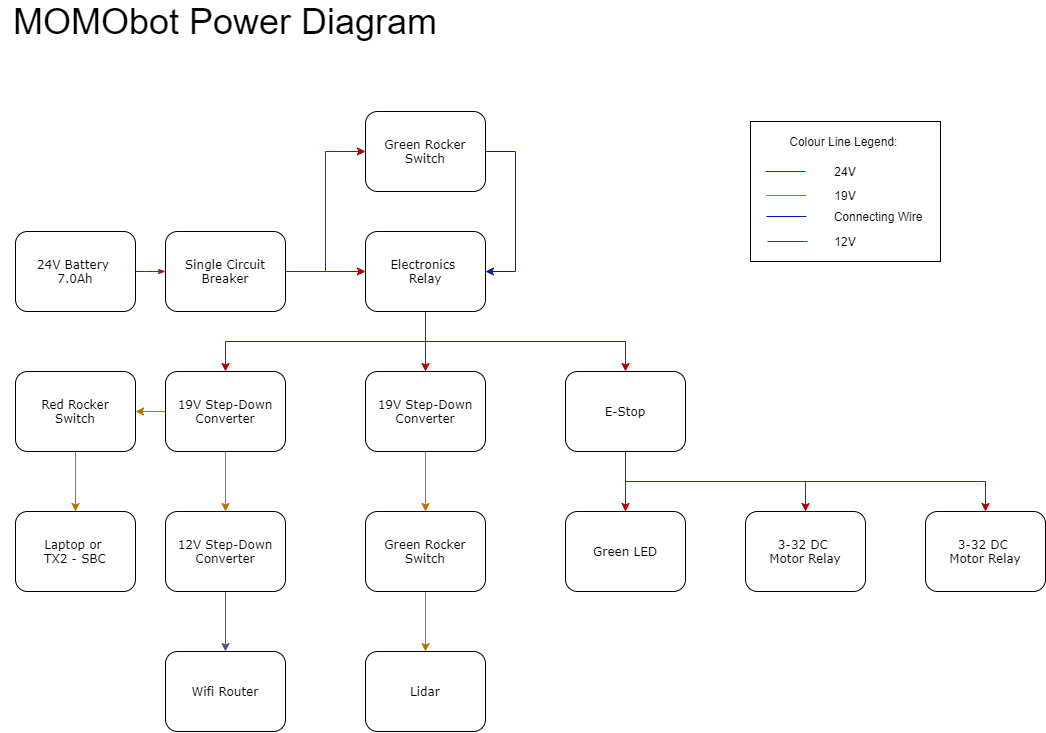

The diagram above was exported from draw.io. Its source (the exported page's mxGraphModel, read from the mxfile embedded in the PNG):
<mxGraphModel dx="1483" dy="829" grid="1" gridSize="10" guides="1" tooltips="1" connect="1" arrows="1" fold="1" page="1" pageScale="1" pageWidth="1169" pageHeight="827" background="#ffffff" math="0" shadow="0">
  <root>
    <mxCell id="0" />
    <mxCell id="1" parent="0" />
    <mxCell id="17ea667e15c223fc-28" style="edgeStyle=orthogonalEdgeStyle;rounded=1;html=1;labelBackgroundColor=none;startArrow=none;startFill=0;startSize=5;endArrow=classicThin;endFill=1;endSize=5;jettySize=auto;orthogonalLoop=1;strokeWidth=1;fontFamily=Verdana;fontSize=8;fillColor=#e51400;strokeColor=#B20000;" parent="1" source="17ea667e15c223fc-1" target="17ea667e15c223fc-2" edge="1">
      <mxGeometry relative="1" as="geometry" />
    </mxCell>
    <mxCell id="17ea667e15c223fc-1" value="24V Battery &lt;br&gt;7.0Ah" style="rounded=1;whiteSpace=wrap;html=1;shadow=0;labelBackgroundColor=none;strokeWidth=1;fontFamily=Verdana;fontSize=12;align=center;" parent="1" vertex="1">
      <mxGeometry x="35" y="280" width="120" height="80" as="geometry" />
    </mxCell>
    <mxCell id="2mwDu78yF5FSOTDI-8ZP-6" value="" style="edgeStyle=orthogonalEdgeStyle;rounded=0;orthogonalLoop=1;jettySize=auto;html=1;fillColor=#e51400;strokeColor=#B20000;" parent="1" source="17ea667e15c223fc-2" target="2mwDu78yF5FSOTDI-8ZP-4" edge="1">
      <mxGeometry relative="1" as="geometry" />
    </mxCell>
    <mxCell id="2mwDu78yF5FSOTDI-8ZP-7" value="" style="edgeStyle=orthogonalEdgeStyle;rounded=0;orthogonalLoop=1;jettySize=auto;html=1;entryX=0;entryY=0.5;entryDx=0;entryDy=0;fillColor=#e51400;strokeColor=#B20000;" parent="1" source="17ea667e15c223fc-2" target="2mwDu78yF5FSOTDI-8ZP-2" edge="1">
      <mxGeometry relative="1" as="geometry">
        <mxPoint x="345" y="230" as="targetPoint" />
      </mxGeometry>
    </mxCell>
    <mxCell id="17ea667e15c223fc-2" value="Single Circuit Breaker" style="rounded=1;whiteSpace=wrap;html=1;shadow=0;labelBackgroundColor=none;strokeWidth=1;fontFamily=Verdana;fontSize=12;align=center;" parent="1" vertex="1">
      <mxGeometry x="185" y="280" width="120" height="80" as="geometry" />
    </mxCell>
    <mxCell id="2mwDu78yF5FSOTDI-8ZP-11" style="edgeStyle=orthogonalEdgeStyle;rounded=0;orthogonalLoop=1;jettySize=auto;html=1;entryX=1;entryY=0.5;entryDx=0;entryDy=0;exitX=1;exitY=0.5;exitDx=0;exitDy=0;fillColor=#0050ef;strokeColor=#001DBC;" parent="1" source="2mwDu78yF5FSOTDI-8ZP-2" target="2mwDu78yF5FSOTDI-8ZP-4" edge="1">
      <mxGeometry relative="1" as="geometry">
        <mxPoint x="545" y="320" as="targetPoint" />
        <Array as="points">
          <mxPoint x="535" y="200" />
          <mxPoint x="535" y="320" />
        </Array>
      </mxGeometry>
    </mxCell>
    <mxCell id="2mwDu78yF5FSOTDI-8ZP-2" value="Green Rocker Switch" style="rounded=1;whiteSpace=wrap;html=1;shadow=0;labelBackgroundColor=none;strokeWidth=1;fontFamily=Verdana;fontSize=12;align=center;" parent="1" vertex="1">
      <mxGeometry x="385" y="160" width="120" height="80" as="geometry" />
    </mxCell>
    <mxCell id="2mwDu78yF5FSOTDI-8ZP-13" value="" style="edgeStyle=orthogonalEdgeStyle;rounded=0;orthogonalLoop=1;jettySize=auto;html=1;fillColor=#e51400;strokeColor=#B20000;" parent="1" source="2mwDu78yF5FSOTDI-8ZP-4" target="2mwDu78yF5FSOTDI-8ZP-12" edge="1">
      <mxGeometry relative="1" as="geometry" />
    </mxCell>
    <mxCell id="2mwDu78yF5FSOTDI-8ZP-4" value="Electronics &lt;br&gt;Relay" style="rounded=1;whiteSpace=wrap;html=1;shadow=0;labelBackgroundColor=none;strokeWidth=1;fontFamily=Verdana;fontSize=12;align=center;" parent="1" vertex="1">
      <mxGeometry x="385" y="280" width="120" height="80" as="geometry" />
    </mxCell>
    <mxCell id="2mwDu78yF5FSOTDI-8ZP-17" value="" style="edgeStyle=orthogonalEdgeStyle;rounded=0;orthogonalLoop=1;jettySize=auto;html=1;fillColor=#e51400;strokeColor=#B20000;" parent="1" source="2mwDu78yF5FSOTDI-8ZP-12" target="2mwDu78yF5FSOTDI-8ZP-16" edge="1">
      <mxGeometry relative="1" as="geometry">
        <Array as="points">
          <mxPoint x="445" y="390" />
          <mxPoint x="645" y="390" />
        </Array>
      </mxGeometry>
    </mxCell>
    <mxCell id="2mwDu78yF5FSOTDI-8ZP-19" value="" style="edgeStyle=orthogonalEdgeStyle;rounded=0;orthogonalLoop=1;jettySize=auto;html=1;fillColor=#e51400;strokeColor=#B20000;" parent="1" source="2mwDu78yF5FSOTDI-8ZP-12" target="2mwDu78yF5FSOTDI-8ZP-18" edge="1">
      <mxGeometry relative="1" as="geometry">
        <Array as="points">
          <mxPoint x="445" y="390" />
          <mxPoint x="245" y="390" />
        </Array>
      </mxGeometry>
    </mxCell>
    <mxCell id="2mwDu78yF5FSOTDI-8ZP-27" value="" style="edgeStyle=orthogonalEdgeStyle;rounded=0;orthogonalLoop=1;jettySize=auto;html=1;fillColor=#f0a30a;strokeColor=#BD7000;" parent="1" source="2mwDu78yF5FSOTDI-8ZP-12" target="2mwDu78yF5FSOTDI-8ZP-26" edge="1">
      <mxGeometry relative="1" as="geometry" />
    </mxCell>
    <mxCell id="2mwDu78yF5FSOTDI-8ZP-12" value="19V Step-Down&lt;br&gt;Converter" style="rounded=1;whiteSpace=wrap;html=1;shadow=0;labelBackgroundColor=none;strokeWidth=1;fontFamily=Verdana;fontSize=12;align=center;" parent="1" vertex="1">
      <mxGeometry x="385" y="420" width="120" height="80" as="geometry" />
    </mxCell>
    <mxCell id="2mwDu78yF5FSOTDI-8ZP-29" value="" style="edgeStyle=orthogonalEdgeStyle;rounded=0;orthogonalLoop=1;jettySize=auto;html=1;fillColor=#f0a30a;strokeColor=#BD7000;" parent="1" source="2mwDu78yF5FSOTDI-8ZP-26" target="2mwDu78yF5FSOTDI-8ZP-28" edge="1">
      <mxGeometry relative="1" as="geometry" />
    </mxCell>
    <mxCell id="2mwDu78yF5FSOTDI-8ZP-26" value="Green Rocker&lt;br&gt;Switch" style="rounded=1;whiteSpace=wrap;html=1;shadow=0;labelBackgroundColor=none;strokeWidth=1;fontFamily=Verdana;fontSize=12;align=center;" parent="1" vertex="1">
      <mxGeometry x="385" y="560" width="120" height="80" as="geometry" />
    </mxCell>
    <mxCell id="2mwDu78yF5FSOTDI-8ZP-28" value="Lidar" style="rounded=1;whiteSpace=wrap;html=1;shadow=0;labelBackgroundColor=none;strokeWidth=1;fontFamily=Verdana;fontSize=12;align=center;" parent="1" vertex="1">
      <mxGeometry x="385" y="700" width="120" height="80" as="geometry" />
    </mxCell>
    <mxCell id="2mwDu78yF5FSOTDI-8ZP-31" value="" style="edgeStyle=orthogonalEdgeStyle;rounded=0;orthogonalLoop=1;jettySize=auto;html=1;fillColor=#f0a30a;strokeColor=#BD7000;" parent="1" source="2mwDu78yF5FSOTDI-8ZP-18" target="2mwDu78yF5FSOTDI-8ZP-30" edge="1">
      <mxGeometry relative="1" as="geometry" />
    </mxCell>
    <mxCell id="2mwDu78yF5FSOTDI-8ZP-35" value="" style="edgeStyle=orthogonalEdgeStyle;rounded=0;orthogonalLoop=1;jettySize=auto;html=1;fillColor=#f0a30a;strokeColor=#BD7000;" parent="1" source="2mwDu78yF5FSOTDI-8ZP-18" target="2mwDu78yF5FSOTDI-8ZP-34" edge="1">
      <mxGeometry relative="1" as="geometry" />
    </mxCell>
    <mxCell id="2mwDu78yF5FSOTDI-8ZP-18" value="19V Step-Down&lt;br&gt;Converter" style="rounded=1;whiteSpace=wrap;html=1;shadow=0;labelBackgroundColor=none;strokeWidth=1;fontFamily=Verdana;fontSize=12;align=center;" parent="1" vertex="1">
      <mxGeometry x="185" y="420" width="120" height="80" as="geometry" />
    </mxCell>
    <mxCell id="2mwDu78yF5FSOTDI-8ZP-37" value="" style="edgeStyle=orthogonalEdgeStyle;rounded=0;orthogonalLoop=1;jettySize=auto;html=1;fillColor=#f0a30a;strokeColor=#BD7000;" parent="1" source="2mwDu78yF5FSOTDI-8ZP-34" target="2mwDu78yF5FSOTDI-8ZP-36" edge="1">
      <mxGeometry relative="1" as="geometry" />
    </mxCell>
    <mxCell id="2mwDu78yF5FSOTDI-8ZP-34" value="Red Rocker&lt;br&gt;Switch" style="rounded=1;whiteSpace=wrap;html=1;shadow=0;labelBackgroundColor=none;strokeWidth=1;fontFamily=Verdana;fontSize=12;align=center;" parent="1" vertex="1">
      <mxGeometry x="35" y="420" width="120" height="80" as="geometry" />
    </mxCell>
    <mxCell id="2mwDu78yF5FSOTDI-8ZP-36" value="Laptop or &lt;br&gt;TX2 - SBC" style="rounded=1;whiteSpace=wrap;html=1;shadow=0;labelBackgroundColor=none;strokeWidth=1;fontFamily=Verdana;fontSize=12;align=center;" parent="1" vertex="1">
      <mxGeometry x="35" y="560" width="120" height="80" as="geometry" />
    </mxCell>
    <mxCell id="2mwDu78yF5FSOTDI-8ZP-33" value="" style="edgeStyle=orthogonalEdgeStyle;rounded=0;orthogonalLoop=1;jettySize=auto;html=1;fillColor=#d0cee2;strokeColor=#56517e;" parent="1" source="2mwDu78yF5FSOTDI-8ZP-30" target="2mwDu78yF5FSOTDI-8ZP-32" edge="1">
      <mxGeometry relative="1" as="geometry" />
    </mxCell>
    <mxCell id="2mwDu78yF5FSOTDI-8ZP-30" value="12V Step-Down&lt;br&gt;Converter" style="rounded=1;whiteSpace=wrap;html=1;shadow=0;labelBackgroundColor=none;strokeWidth=1;fontFamily=Verdana;fontSize=12;align=center;" parent="1" vertex="1">
      <mxGeometry x="185" y="560" width="120" height="80" as="geometry" />
    </mxCell>
    <mxCell id="2mwDu78yF5FSOTDI-8ZP-32" value="Wifi Router" style="rounded=1;whiteSpace=wrap;html=1;shadow=0;labelBackgroundColor=none;strokeWidth=1;fontFamily=Verdana;fontSize=12;align=center;" parent="1" vertex="1">
      <mxGeometry x="185" y="700" width="120" height="80" as="geometry" />
    </mxCell>
    <mxCell id="2mwDu78yF5FSOTDI-8ZP-21" value="" style="edgeStyle=orthogonalEdgeStyle;rounded=0;orthogonalLoop=1;jettySize=auto;html=1;fillColor=#e51400;strokeColor=#B20000;" parent="1" source="2mwDu78yF5FSOTDI-8ZP-16" target="2mwDu78yF5FSOTDI-8ZP-20" edge="1">
      <mxGeometry relative="1" as="geometry" />
    </mxCell>
    <mxCell id="2mwDu78yF5FSOTDI-8ZP-16" value="E-Stop" style="rounded=1;whiteSpace=wrap;html=1;shadow=0;labelBackgroundColor=none;strokeWidth=1;fontFamily=Verdana;fontSize=12;align=center;" parent="1" vertex="1">
      <mxGeometry x="585" y="420" width="120" height="80" as="geometry" />
    </mxCell>
    <mxCell id="2mwDu78yF5FSOTDI-8ZP-23" value="" style="edgeStyle=orthogonalEdgeStyle;rounded=0;orthogonalLoop=1;jettySize=auto;html=1;fillColor=#e51400;strokeColor=#B20000;" parent="1" source="2mwDu78yF5FSOTDI-8ZP-20" target="2mwDu78yF5FSOTDI-8ZP-22" edge="1">
      <mxGeometry relative="1" as="geometry">
        <Array as="points">
          <mxPoint x="645" y="530" />
          <mxPoint x="825" y="530" />
        </Array>
      </mxGeometry>
    </mxCell>
    <mxCell id="2mwDu78yF5FSOTDI-8ZP-20" value="Green LED" style="rounded=1;whiteSpace=wrap;html=1;shadow=0;labelBackgroundColor=none;strokeWidth=1;fontFamily=Verdana;fontSize=12;align=center;" parent="1" vertex="1">
      <mxGeometry x="585" y="560" width="120" height="80" as="geometry" />
    </mxCell>
    <mxCell id="2mwDu78yF5FSOTDI-8ZP-25" value="" style="edgeStyle=orthogonalEdgeStyle;rounded=0;orthogonalLoop=1;jettySize=auto;html=1;fillColor=#e51400;strokeColor=#B20000;" parent="1" source="2mwDu78yF5FSOTDI-8ZP-22" target="2mwDu78yF5FSOTDI-8ZP-24" edge="1">
      <mxGeometry relative="1" as="geometry">
        <Array as="points">
          <mxPoint x="825" y="530" />
          <mxPoint x="1005" y="530" />
        </Array>
      </mxGeometry>
    </mxCell>
    <mxCell id="2mwDu78yF5FSOTDI-8ZP-22" value="3-32 DC &lt;br&gt;Motor Relay" style="rounded=1;whiteSpace=wrap;html=1;shadow=0;labelBackgroundColor=none;strokeWidth=1;fontFamily=Verdana;fontSize=12;align=center;" parent="1" vertex="1">
      <mxGeometry x="765" y="560" width="120" height="80" as="geometry" />
    </mxCell>
    <mxCell id="2mwDu78yF5FSOTDI-8ZP-24" value="3-32 DC &lt;br&gt;Motor Relay" style="rounded=1;whiteSpace=wrap;html=1;shadow=0;labelBackgroundColor=none;strokeWidth=1;fontFamily=Verdana;fontSize=12;align=center;" parent="1" vertex="1">
      <mxGeometry x="945" y="560" width="120" height="80" as="geometry" />
    </mxCell>
    <mxCell id="btsZ2_5Rijpoj1StgvKS-5" value="" style="endArrow=none;html=1;fillColor=#e51400;strokeColor=#B20000;" edge="1" parent="1">
      <mxGeometry width="50" height="50" relative="1" as="geometry">
        <mxPoint x="825" y="220" as="sourcePoint" />
        <mxPoint x="785" y="220" as="targetPoint" />
      </mxGeometry>
    </mxCell>
    <mxCell id="btsZ2_5Rijpoj1StgvKS-6" value="" style="endArrow=none;html=1;fillColor=#f0a30a;strokeColor=#BD7000;" edge="1" parent="1">
      <mxGeometry width="50" height="50" relative="1" as="geometry">
        <mxPoint x="826" y="244" as="sourcePoint" />
        <mxPoint x="786" y="244" as="targetPoint" />
      </mxGeometry>
    </mxCell>
    <mxCell id="btsZ2_5Rijpoj1StgvKS-7" value="" style="endArrow=none;html=1;fillColor=#0050ef;strokeColor=#001DBC;" edge="1" parent="1">
      <mxGeometry width="50" height="50" relative="1" as="geometry">
        <mxPoint x="826" y="265" as="sourcePoint" />
        <mxPoint x="786" y="265" as="targetPoint" />
      </mxGeometry>
    </mxCell>
    <mxCell id="btsZ2_5Rijpoj1StgvKS-9" value="" style="endArrow=none;html=1;fillColor=#bac8d3;strokeColor=#23445d;" edge="1" parent="1">
      <mxGeometry width="50" height="50" relative="1" as="geometry">
        <mxPoint x="827" y="290.0000000000002" as="sourcePoint" />
        <mxPoint x="787" y="290.0000000000002" as="targetPoint" />
      </mxGeometry>
    </mxCell>
    <mxCell id="btsZ2_5Rijpoj1StgvKS-11" value="" style="rounded=0;whiteSpace=wrap;html=1;fillColor=none;" vertex="1" parent="1">
      <mxGeometry x="770" y="170" width="190" height="140" as="geometry" />
    </mxCell>
    <mxCell id="btsZ2_5Rijpoj1StgvKS-13" value="24V" style="text;html=1;strokeColor=none;fillColor=none;align=center;verticalAlign=middle;whiteSpace=wrap;rounded=0;" vertex="1" parent="1">
      <mxGeometry x="845" y="210" width="40" height="20" as="geometry" />
    </mxCell>
    <mxCell id="btsZ2_5Rijpoj1StgvKS-14" value="19V" style="text;html=1;strokeColor=none;fillColor=none;align=center;verticalAlign=middle;whiteSpace=wrap;rounded=0;" vertex="1" parent="1">
      <mxGeometry x="845" y="234" width="40" height="20" as="geometry" />
    </mxCell>
    <mxCell id="btsZ2_5Rijpoj1StgvKS-15" value="Connecting Wire" style="text;html=1;strokeColor=none;fillColor=none;align=center;verticalAlign=middle;whiteSpace=wrap;rounded=0;" vertex="1" parent="1">
      <mxGeometry x="838" y="255" width="120" height="20" as="geometry" />
    </mxCell>
    <mxCell id="btsZ2_5Rijpoj1StgvKS-17" value="12V" style="text;html=1;strokeColor=none;fillColor=none;align=center;verticalAlign=middle;whiteSpace=wrap;rounded=0;" vertex="1" parent="1">
      <mxGeometry x="845" y="280" width="40" height="20" as="geometry" />
    </mxCell>
    <mxCell id="btsZ2_5Rijpoj1StgvKS-19" value="Colour Line Legend:&amp;nbsp;" style="text;html=1;strokeColor=none;fillColor=none;align=center;verticalAlign=middle;whiteSpace=wrap;rounded=0;" vertex="1" parent="1">
      <mxGeometry x="780" y="180" width="170" height="20" as="geometry" />
    </mxCell>
    <mxCell id="btsZ2_5Rijpoj1StgvKS-20" value="MOMObot Power Diagram" style="text;html=1;strokeColor=none;fillColor=none;align=center;verticalAlign=middle;whiteSpace=wrap;rounded=0;fontSize=36;" vertex="1" parent="1">
      <mxGeometry x="20" y="60" width="450" height="20" as="geometry" />
    </mxCell>
  </root>
</mxGraphModel>